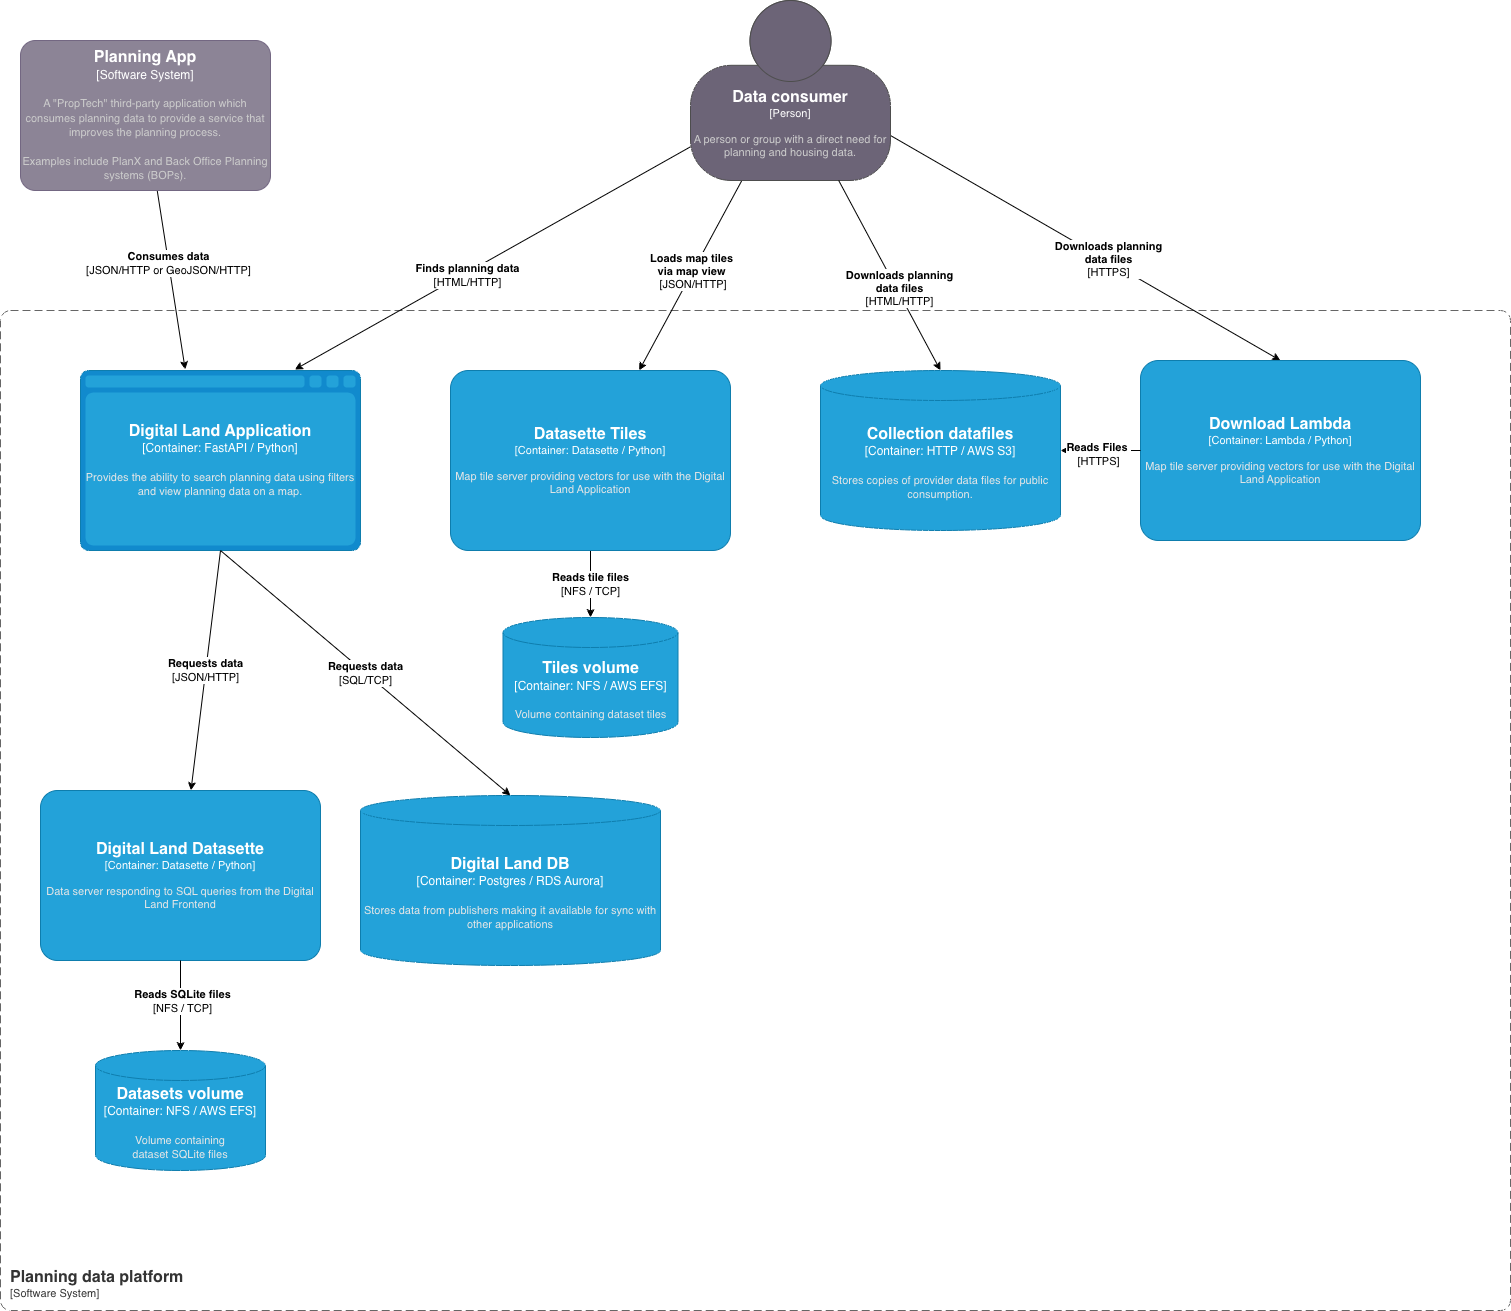

The diagram above was exported from draw.io. Its source (the exported page's mxGraphModel, read from the mxfile embedded in the PNG):
<mxGraphModel dx="2066" dy="1150" grid="1" gridSize="10" guides="1" tooltips="1" connect="1" arrows="1" fold="1" page="1" pageScale="1" pageWidth="2336" pageHeight="1654" math="0" shadow="0">
  <root>
    <mxCell id="0" />
    <mxCell id="1" parent="0" />
    <object placeholders="1" c4Name="Planning data platform" c4Type="SystemScopeBoundary" c4Application="Software System" label="&lt;font style=&quot;font-size: 16px&quot;&gt;&lt;b&gt;&lt;div style=&quot;text-align: left&quot;&gt;%c4Name%&lt;/div&gt;&lt;/b&gt;&lt;/font&gt;&lt;div style=&quot;text-align: left&quot;&gt;[%c4Application%]&lt;/div&gt;" id="2">
      <mxCell style="rounded=1;fontSize=11;whiteSpace=wrap;html=1;dashed=1;arcSize=20;fillColor=none;strokeColor=#666666;fontColor=#333333;labelBackgroundColor=none;align=left;verticalAlign=bottom;labelBorderColor=none;spacingTop=0;spacing=10;dashPattern=8 4;metaEdit=1;rotatable=0;perimeter=rectanglePerimeter;noLabel=0;labelPadding=0;allowArrows=0;connectable=0;expand=0;recursiveResize=0;editable=1;pointerEvents=0;absoluteArcSize=1;points=[[0.25,0,0],[0.5,0,0],[0.75,0,0],[1,0.25,0],[1,0.5,0],[1,0.75,0],[0.75,1,0],[0.5,1,0],[0.25,1,0],[0,0.75,0],[0,0.5,0],[0,0.25,0]];" parent="1" vertex="1">
        <mxGeometry x="40" y="400" width="1510" height="1000" as="geometry" />
      </mxCell>
    </object>
    <mxCell id="3" value="&lt;b style=&quot;border-color: var(--border-color); color: rgb(0, 0, 0); font-family: Helvetica; font-size: 11px; font-style: normal; font-variant-ligatures: normal; font-variant-caps: normal; letter-spacing: normal; orphans: 2; text-align: center; text-indent: 0px; text-transform: none; widows: 2; word-spacing: 0px; -webkit-text-stroke-width: 0px; text-decoration-thickness: initial; text-decoration-style: initial; text-decoration-color: initial;&quot;&gt;Reads tile files&lt;/b&gt;&lt;br style=&quot;border-color: var(--border-color); color: rgb(0, 0, 0); font-family: Helvetica; font-size: 11px; font-style: normal; font-variant-ligatures: normal; font-variant-caps: normal; font-weight: 400; letter-spacing: normal; orphans: 2; text-align: center; text-indent: 0px; text-transform: none; widows: 2; word-spacing: 0px; -webkit-text-stroke-width: 0px; text-decoration-thickness: initial; text-decoration-style: initial; text-decoration-color: initial;&quot;&gt;&lt;span style=&quot;color: rgb(0, 0, 0); font-family: Helvetica; font-size: 11px; font-style: normal; font-variant-ligatures: normal; font-variant-caps: normal; font-weight: 400; letter-spacing: normal; orphans: 2; text-align: center; text-indent: 0px; text-transform: none; widows: 2; word-spacing: 0px; -webkit-text-stroke-width: 0px; background-color: rgb(255, 255, 255); text-decoration-thickness: initial; text-decoration-style: initial; text-decoration-color: initial; float: none; display: inline !important;&quot;&gt;[NFS / TCP]&lt;/span&gt;" style="rounded=0;orthogonalLoop=1;jettySize=auto;html=1;" parent="1" source="4" target="15" edge="1">
      <mxGeometry relative="1" as="geometry" />
    </mxCell>
    <object placeholders="1" c4Name="Datasette Tiles" c4Type="Container" c4Technology="Datasette / Python" c4Description="Map tile server providing vectors for use with the Digital Land Application" label="&lt;font style=&quot;font-size: 16px&quot;&gt;&lt;b&gt;%c4Name%&lt;/b&gt;&lt;/font&gt;&lt;div&gt;[%c4Type%: %c4Technology%]&lt;/div&gt;&lt;br&gt;&lt;div&gt;&lt;font style=&quot;font-size: 11px&quot;&gt;&lt;font color=&quot;#E6E6E6&quot;&gt;%c4Description%&lt;/font&gt;&lt;/div&gt;" id="4">
      <mxCell style="rounded=1;whiteSpace=wrap;html=1;fontSize=11;labelBackgroundColor=none;fillColor=#23A2D9;fontColor=#ffffff;align=center;arcSize=10;strokeColor=#0E7DAD;metaEdit=1;resizable=1;points=[[0.25,0,0],[0.5,0,0],[0.75,0,0],[1,0.25,0],[1,0.5,0],[1,0.75,0],[0.75,1,0],[0.5,1,0],[0.25,1,0],[0,0.75,0],[0,0.5,0],[0,0.25,0]];" parent="1" vertex="1">
        <mxGeometry x="490" y="460" width="280" height="180" as="geometry" />
      </mxCell>
    </object>
    <mxCell id="5" style="rounded=0;orthogonalLoop=1;jettySize=auto;html=1;" parent="1" source="11" target="4" edge="1">
      <mxGeometry relative="1" as="geometry" />
    </mxCell>
    <mxCell id="6" value="&lt;b&gt;Loads map tiles &lt;br&gt;via map view&lt;/b&gt;&lt;br&gt;&amp;nbsp;[JSON/HTTP]" style="edgeLabel;html=1;align=center;verticalAlign=middle;resizable=0;points=[];" parent="5" connectable="0" vertex="1">
      <mxGeometry x="-0.035" y="-2" relative="1" as="geometry">
        <mxPoint as="offset" />
      </mxGeometry>
    </mxCell>
    <mxCell id="7" value="&lt;b&gt;Requests data&lt;/b&gt;&lt;br&gt;[JSON/HTTP]" style="rounded=0;orthogonalLoop=1;jettySize=auto;html=1;exitX=0.5;exitY=1;exitDx=0;exitDy=0;exitPerimeter=0;" parent="1" source="8" target="12" edge="1">
      <mxGeometry relative="1" as="geometry">
        <mxPoint as="offset" />
      </mxGeometry>
    </mxCell>
    <object placeholders="1" c4Type="Digital Land Application" c4Container="Container" c4Technology="FastAPI / Python" c4Description="Provides the ability to search planning data using filters and view planning data on a map." label="&lt;font style=&quot;font-size: 16px&quot;&gt;&lt;b&gt;%c4Type%&lt;/b&gt;&lt;/font&gt;&lt;div&gt;[%c4Container%:&amp;nbsp;%c4Technology%]&lt;/div&gt;&lt;br&gt;&lt;div&gt;&lt;font style=&quot;font-size: 11px&quot;&gt;&lt;font color=&quot;#E6E6E6&quot;&gt;%c4Description%&lt;/font&gt;&lt;/div&gt;" id="8">
      <mxCell style="shape=mxgraph.c4.webBrowserContainer2;whiteSpace=wrap;html=1;boundedLbl=1;rounded=0;labelBackgroundColor=none;strokeColor=#118ACD;fillColor=#23A2D9;strokeColor=#118ACD;strokeColor2=#0E7DAD;fontSize=12;fontColor=#ffffff;align=center;metaEdit=1;points=[[0.5,0,0],[1,0.25,0],[1,0.5,0],[1,0.75,0],[0.5,1,0],[0,0.75,0],[0,0.5,0],[0,0.25,0]];resizable=1;" parent="1" vertex="1">
        <mxGeometry x="120" y="460" width="280" height="180" as="geometry" />
      </mxCell>
    </object>
    <mxCell id="9" style="rounded=0;orthogonalLoop=1;jettySize=auto;html=1;entryX=0.765;entryY=-0.005;entryDx=0;entryDy=0;entryPerimeter=0;" parent="1" source="11" target="8" edge="1">
      <mxGeometry relative="1" as="geometry">
        <mxPoint x="380" y="340.0000000000002" as="sourcePoint" />
      </mxGeometry>
    </mxCell>
    <mxCell id="10" value="&lt;b&gt;Finds planning data&lt;/b&gt;&lt;br&gt;[HTML/HTTP]" style="edgeLabel;html=1;align=center;verticalAlign=middle;resizable=0;points=[];" parent="9" connectable="0" vertex="1">
      <mxGeometry x="0.1367" y="2" relative="1" as="geometry">
        <mxPoint as="offset" />
      </mxGeometry>
    </mxCell>
    <mxCell id="RPA0APWesdf6HkzmhOZo-25" style="rounded=0;orthogonalLoop=1;jettySize=auto;html=1;exitX=1;exitY=0.75;exitDx=0;exitDy=0;exitPerimeter=0;entryX=0.5;entryY=0;entryDx=0;entryDy=0;entryPerimeter=0;" edge="1" parent="1" source="11" target="RPA0APWesdf6HkzmhOZo-24">
      <mxGeometry relative="1" as="geometry" />
    </mxCell>
    <mxCell id="RPA0APWesdf6HkzmhOZo-26" value="&lt;b style=&quot;background-color: light-dark(#ffffff, var(--ge-dark-color, #121212)); color: light-dark(rgb(0, 0, 0), rgb(255, 255, 255));&quot;&gt;Downloads planning&lt;/b&gt;&lt;div&gt;&lt;b&gt;data files&lt;/b&gt;&lt;br&gt;[HTTPS]&lt;/div&gt;" style="edgeLabel;html=1;align=center;verticalAlign=middle;resizable=0;points=[];" vertex="1" connectable="0" parent="RPA0APWesdf6HkzmhOZo-25">
      <mxGeometry x="0.1113" y="2" relative="1" as="geometry">
        <mxPoint as="offset" />
      </mxGeometry>
    </mxCell>
    <object placeholders="1" c4Name="Data consumer" c4Type="Person" c4Description="A person or group with a direct need for planning and housing data. " label="&lt;font style=&quot;font-size: 16px&quot;&gt;&lt;b&gt;%c4Name%&lt;/b&gt;&lt;/font&gt;&lt;div&gt;[%c4Type%]&lt;/div&gt;&lt;br&gt;&lt;div&gt;&lt;font style=&quot;font-size: 11px&quot;&gt;&lt;font color=&quot;#cccccc&quot;&gt;%c4Description%&lt;/font&gt;&lt;/div&gt;" id="11">
      <mxCell style="html=1;fontSize=11;dashed=0;whiteSpace=wrap;fillColor=#6C6477;strokeColor=#4D4D4D;fontColor=#ffffff;shape=mxgraph.c4.person2;align=center;metaEdit=1;points=[[0.5,0,0],[1,0.5,0],[1,0.75,0],[0.75,1,0],[0.5,1,0],[0.25,1,0],[0,0.75,0],[0,0.5,0]];resizable=0;" parent="1" vertex="1">
        <mxGeometry x="730" y="90" width="200" height="180" as="geometry" />
      </mxCell>
    </object>
    <object placeholders="1" c4Name="Digital Land Datasette" c4Type="Container" c4Technology="Datasette / Python" c4Description="Data server responding to SQL queries from the Digital Land Frontend" label="&lt;font style=&quot;font-size: 16px&quot;&gt;&lt;b&gt;%c4Name%&lt;/b&gt;&lt;/font&gt;&lt;div&gt;[%c4Type%: %c4Technology%]&lt;/div&gt;&lt;br&gt;&lt;div&gt;&lt;font style=&quot;font-size: 11px&quot;&gt;&lt;font color=&quot;#E6E6E6&quot;&gt;%c4Description%&lt;/font&gt;&lt;/div&gt;" id="12">
      <mxCell style="rounded=1;whiteSpace=wrap;html=1;fontSize=11;labelBackgroundColor=none;fillColor=#23A2D9;fontColor=#ffffff;align=center;arcSize=10;strokeColor=#0E7DAD;metaEdit=1;resizable=1;points=[[0.25,0,0],[0.5,0,0],[0.75,0,0],[1,0.25,0],[1,0.5,0],[1,0.75,0],[0.75,1,0],[0.5,1,0],[0.25,1,0],[0,0.75,0],[0,0.5,0],[0,0.25,0]];" parent="1" vertex="1">
        <mxGeometry x="80" y="880" width="280" height="170" as="geometry" />
      </mxCell>
    </object>
    <object placeholders="1" c4Type="Digital Land DB" c4Container="Container" c4Technology="Postgres / RDS Aurora" c4Description="Stores data from publishers making it available for sync with other applications" label="&lt;font style=&quot;font-size: 16px&quot;&gt;&lt;b&gt;%c4Type%&lt;/b&gt;&lt;/font&gt;&lt;div&gt;[%c4Container%:&amp;nbsp;%c4Technology%]&lt;/div&gt;&lt;br&gt;&lt;div&gt;&lt;font style=&quot;font-size: 11px&quot;&gt;&lt;font color=&quot;#E6E6E6&quot;&gt;%c4Description%&lt;/font&gt;&lt;/div&gt;" id="13">
      <mxCell style="shape=cylinder3;size=15;whiteSpace=wrap;html=1;boundedLbl=1;rounded=0;labelBackgroundColor=none;fillColor=#23A2D9;fontSize=12;fontColor=#ffffff;align=center;strokeColor=#0E7DAD;metaEdit=1;points=[[0.5,0,0],[1,0.25,0],[1,0.5,0],[1,0.75,0],[0.5,1,0],[0,0.75,0],[0,0.5,0],[0,0.25,0]];resizable=1;" parent="1" vertex="1">
        <mxGeometry x="400" y="885" width="300" height="170" as="geometry" />
      </mxCell>
    </object>
    <object placeholders="1" c4Type="Datasets volume" c4Container="Container" c4Technology="NFS / AWS EFS" c4Description="Volume containing &#10;dataset SQLite files" label="&lt;font style=&quot;font-size: 16px&quot;&gt;&lt;b&gt;%c4Type%&lt;/b&gt;&lt;/font&gt;&lt;div&gt;[%c4Container%:&amp;nbsp;%c4Technology%]&lt;/div&gt;&lt;br&gt;&lt;div&gt;&lt;font style=&quot;font-size: 11px&quot;&gt;&lt;font color=&quot;#E6E6E6&quot;&gt;%c4Description%&lt;/font&gt;&lt;/div&gt;" id="14">
      <mxCell style="shape=cylinder3;size=15;whiteSpace=wrap;html=1;boundedLbl=1;rounded=0;labelBackgroundColor=none;fillColor=#23A2D9;fontSize=12;fontColor=#ffffff;align=center;strokeColor=#0E7DAD;metaEdit=1;points=[[0.5,0,0],[1,0.25,0],[1,0.5,0],[1,0.75,0],[0.5,1,0],[0,0.75,0],[0,0.5,0],[0,0.25,0]];resizable=1;" parent="1" vertex="1">
        <mxGeometry x="135" y="1140" width="170" height="120" as="geometry" />
      </mxCell>
    </object>
    <object placeholders="1" c4Type="Tiles volume" c4Container="Container" c4Technology="NFS / AWS EFS" c4Description="Volume containing dataset tiles" label="&lt;font style=&quot;font-size: 16px&quot;&gt;&lt;b&gt;%c4Type%&lt;/b&gt;&lt;/font&gt;&lt;div&gt;[%c4Container%:&amp;nbsp;%c4Technology%]&lt;/div&gt;&lt;br&gt;&lt;div&gt;&lt;font style=&quot;font-size: 11px&quot;&gt;&lt;font color=&quot;#E6E6E6&quot;&gt;%c4Description%&lt;/font&gt;&lt;/div&gt;" id="15">
      <mxCell style="shape=cylinder3;size=15;whiteSpace=wrap;html=1;boundedLbl=1;rounded=0;labelBackgroundColor=none;fillColor=#23A2D9;fontSize=12;fontColor=#ffffff;align=center;strokeColor=#0E7DAD;metaEdit=1;points=[[0.5,0,0],[1,0.25,0],[1,0.5,0],[1,0.75,0],[0.5,1,0],[0,0.75,0],[0,0.5,0],[0,0.25,0]];resizable=1;" parent="1" vertex="1">
        <mxGeometry x="542.5" y="707" width="175" height="120" as="geometry" />
      </mxCell>
    </object>
    <mxCell id="16" style="edgeStyle=orthogonalEdgeStyle;rounded=0;orthogonalLoop=1;jettySize=auto;html=1;" parent="1" source="12" target="14" edge="1">
      <mxGeometry relative="1" as="geometry" />
    </mxCell>
    <mxCell id="17" value="&lt;b&gt;Reads SQLite files&lt;/b&gt;&lt;br&gt;[NFS / TCP]" style="edgeLabel;html=1;align=center;verticalAlign=middle;resizable=0;points=[];" parent="16" vertex="1" connectable="0">
      <mxGeometry x="-0.1111" y="1" relative="1" as="geometry">
        <mxPoint as="offset" />
      </mxGeometry>
    </mxCell>
    <object placeholders="1" c4Type="Collection datafiles" c4Container="Container" c4Technology="HTTP / AWS S3" c4Description="Stores copies of provider data files for public consumption." label="&lt;font style=&quot;font-size: 16px&quot;&gt;&lt;b&gt;%c4Type%&lt;/b&gt;&lt;/font&gt;&lt;div&gt;[%c4Container%:&amp;nbsp;%c4Technology%]&lt;/div&gt;&lt;br&gt;&lt;div&gt;&lt;font style=&quot;font-size: 11px&quot;&gt;&lt;font color=&quot;#E6E6E6&quot;&gt;%c4Description%&lt;/font&gt;&lt;/div&gt;" id="18">
      <mxCell style="shape=cylinder3;size=15;whiteSpace=wrap;html=1;boundedLbl=1;rounded=0;labelBackgroundColor=none;fillColor=#23A2D9;fontSize=12;fontColor=#ffffff;align=center;strokeColor=#0E7DAD;metaEdit=1;points=[[0.5,0,0],[1,0.25,0],[1,0.5,0],[1,0.75,0],[0.5,1,0],[0,0.75,0],[0,0.5,0],[0,0.25,0]];resizable=1;" parent="1" vertex="1">
        <mxGeometry x="860" y="460" width="240" height="160" as="geometry" />
      </mxCell>
    </object>
    <mxCell id="19" style="rounded=0;orthogonalLoop=1;jettySize=auto;html=1;entryX=0.5;entryY=0;entryDx=0;entryDy=0;entryPerimeter=0;" parent="1" source="11" target="18" edge="1">
      <mxGeometry relative="1" as="geometry">
        <mxPoint x="600" y="320" as="sourcePoint" />
        <mxPoint x="330" y="488" as="targetPoint" />
      </mxGeometry>
    </mxCell>
    <mxCell id="20" value="&lt;b&gt;Downloads planning &lt;br&gt;data files&lt;/b&gt;&lt;br&gt;[HTML/HTTP]" style="edgeLabel;html=1;align=center;verticalAlign=middle;resizable=0;points=[];" parent="19" connectable="0" vertex="1">
      <mxGeometry x="0.1367" y="2" relative="1" as="geometry">
        <mxPoint as="offset" />
      </mxGeometry>
    </mxCell>
    <mxCell id="21" value="&lt;b&gt;Requests data&lt;/b&gt;&lt;br&gt;[SQL/TCP]" style="rounded=0;orthogonalLoop=1;jettySize=auto;html=1;entryX=0.5;entryY=0;entryDx=0;entryDy=0;entryPerimeter=0;exitX=0.5;exitY=1;exitDx=0;exitDy=0;exitPerimeter=0;" parent="1" source="8" target="13" edge="1">
      <mxGeometry relative="1" as="geometry">
        <mxPoint x="270" y="650" as="sourcePoint" />
        <mxPoint x="270" y="890" as="targetPoint" />
      </mxGeometry>
    </mxCell>
    <mxCell id="22" style="rounded=0;orthogonalLoop=1;jettySize=auto;html=1;entryX=0.374;entryY=-0.005;entryDx=0;entryDy=0;entryPerimeter=0;" parent="1" source="24" target="8" edge="1">
      <mxGeometry relative="1" as="geometry">
        <mxPoint x="110" y="410" as="targetPoint" />
      </mxGeometry>
    </mxCell>
    <mxCell id="23" value="&lt;b&gt;Consumes data&lt;/b&gt;&lt;br&gt;[JSON/HTTP or GeoJSON/HTTP]" style="edgeLabel;html=1;align=center;verticalAlign=middle;resizable=0;points=[];" parent="22" vertex="1" connectable="0">
      <mxGeometry x="-0.1921" relative="1" as="geometry">
        <mxPoint as="offset" />
      </mxGeometry>
    </mxCell>
    <object placeholders="1" c4Name="Planning App" c4Type="Software System" c4Description="A &quot;PropTech&quot; third-party application which consumes planning data to provide a service  that improves the planning process.&#10;&#10;Examples include PlanX and Back Office Planning systems (BOPs)." label="&lt;font style=&quot;font-size: 16px&quot;&gt;&lt;b&gt;%c4Name%&lt;/b&gt;&lt;/font&gt;&lt;div&gt;[%c4Type%]&lt;/div&gt;&lt;br&gt;&lt;div&gt;&lt;font style=&quot;font-size: 11px&quot;&gt;&lt;font color=&quot;#cccccc&quot;&gt;%c4Description%&lt;/font&gt;&lt;/div&gt;" id="24">
      <mxCell style="rounded=1;whiteSpace=wrap;html=1;labelBackgroundColor=none;fillColor=#8C8496;fontColor=#ffffff;align=center;arcSize=10;strokeColor=#736782;metaEdit=1;resizable=1;points=[[0.25,0,0],[0.5,0,0],[0.75,0,0],[1,0.25,0],[1,0.5,0],[1,0.75,0],[0.75,1,0],[0.5,1,0],[0.25,1,0],[0,0.75,0],[0,0.5,0],[0,0.25,0]];" parent="1" vertex="1">
        <mxGeometry x="60" y="130" width="250" height="150" as="geometry" />
      </mxCell>
    </object>
    <object placeholders="1" c4Name="Download Lambda" c4Type="Container" c4Technology="Lambda / Python" c4Description="Map tile server providing vectors for use with the Digital Land Application" label="&lt;font style=&quot;font-size: 16px&quot;&gt;&lt;b&gt;%c4Name%&lt;/b&gt;&lt;/font&gt;&lt;div&gt;[%c4Type%: %c4Technology%]&lt;/div&gt;&lt;br&gt;&lt;div&gt;&lt;font style=&quot;font-size: 11px&quot;&gt;&lt;font color=&quot;#E6E6E6&quot;&gt;%c4Description%&lt;/font&gt;&lt;/div&gt;" id="RPA0APWesdf6HkzmhOZo-24">
      <mxCell style="rounded=1;whiteSpace=wrap;html=1;fontSize=11;labelBackgroundColor=none;fillColor=#23A2D9;fontColor=#ffffff;align=center;arcSize=10;strokeColor=#0E7DAD;metaEdit=1;resizable=1;points=[[0.25,0,0],[0.5,0,0],[0.75,0,0],[1,0.25,0],[1,0.5,0],[1,0.75,0],[0.75,1,0],[0.5,1,0],[0.25,1,0],[0,0.75,0],[0,0.5,0],[0,0.25,0]];" vertex="1" parent="1">
        <mxGeometry x="1180" y="450" width="280" height="180" as="geometry" />
      </mxCell>
    </object>
    <mxCell id="RPA0APWesdf6HkzmhOZo-27" style="edgeStyle=orthogonalEdgeStyle;rounded=0;orthogonalLoop=1;jettySize=auto;html=1;exitX=0;exitY=0.5;exitDx=0;exitDy=0;exitPerimeter=0;entryX=1;entryY=0.5;entryDx=0;entryDy=0;entryPerimeter=0;" edge="1" parent="1" source="RPA0APWesdf6HkzmhOZo-24" target="18">
      <mxGeometry relative="1" as="geometry" />
    </mxCell>
    <mxCell id="RPA0APWesdf6HkzmhOZo-28" value="&lt;b style=&quot;border-color: rgb(218, 218, 218); color: rgb(0, 0, 0);&quot;&gt;Reads Files&amp;nbsp;&lt;/b&gt;&lt;br style=&quot;border-color: rgb(218, 218, 218); color: rgb(0, 0, 0);&quot;&gt;&lt;span style=&quot;background-color: rgb(255, 255, 255); color: rgb(0, 0, 0); float: none; display: inline !important;&quot;&gt;[HTTPS]&lt;/span&gt;" style="edgeLabel;html=1;align=center;verticalAlign=middle;resizable=0;points=[];" vertex="1" connectable="0" parent="RPA0APWesdf6HkzmhOZo-27">
      <mxGeometry x="0.075" y="3" relative="1" as="geometry">
        <mxPoint as="offset" />
      </mxGeometry>
    </mxCell>
  </root>
</mxGraphModel>